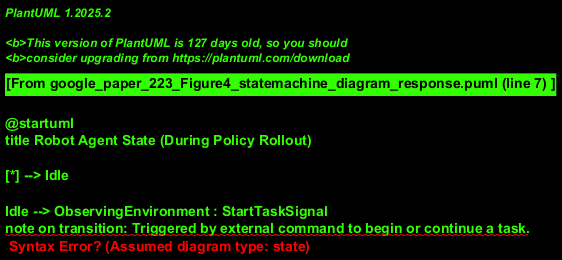

The diagram above was rendered by PlantUML. Its source (embedded in the PNG):
@startuml
title Robot Agent State (During Policy Rollout)

[*] --> Idle

Idle --> ObservingEnvironment : StartTaskSignal
note on transition: Triggered by external command to begin or continue a task.

ObservingEnvironment : entry / Request Current Observation
ObservingEnvironment : do / Receive "Current obs" (Visual + Tactile)
ObservingEnvironment --> ProcessingObservation : ObservationReceived

ProcessingObservation : entry / Extract Tactile Data from "Current obs"
ProcessingObservation : do / Preprocess Visual Data (implied)
ProcessingObservation --> EncodingTactileInput : TactileDataReady

EncodingTactileInput : entry / Encode Tactile Data using "Tactile Encoder"
EncodingTactileInput --> DecidingAction : EncodingComplete
note on transition: Produces EncodedCurrentObservation

DecidingAction : entry / Query "Demonstration Buffer" with EncodedCurrentObservation
DecidingAction : do / Select "Applied Action" based on Policy
note right: Policy uses buffer e.g., k-NN search.
DecidingAction --> ExecutingAction : ActionDetermined

ExecutingAction : entry / Send "Applied Action" to Robot Actuators
ExecutingAction : do / Robot performs action in environment
ExecutingAction --> AwaitingOutcome : ActionExecutionStarted

AwaitingOutcome : entry / Monitor environment for "Next obs"
AwaitingOutcome --> ObservingEnvironment : NextObservationReady
note on transition: "Next obs" becomes "Current obs" for the next cycle. Loop continues.

ExecutingAction --> TaskGoalMet : if (is_goal_achieved())
TaskGoalMet --> Idle : EndTaskSignal
TaskGoalMet --> [*] : if (terminate_after_goal)

note "Initial state is assumed to be Idle." as N_Init
note "Each state represents a phase in the robot's decision-action loop." as N_Loop
note "Transitions are based on events or completion of activities." as N_Events

@enduml